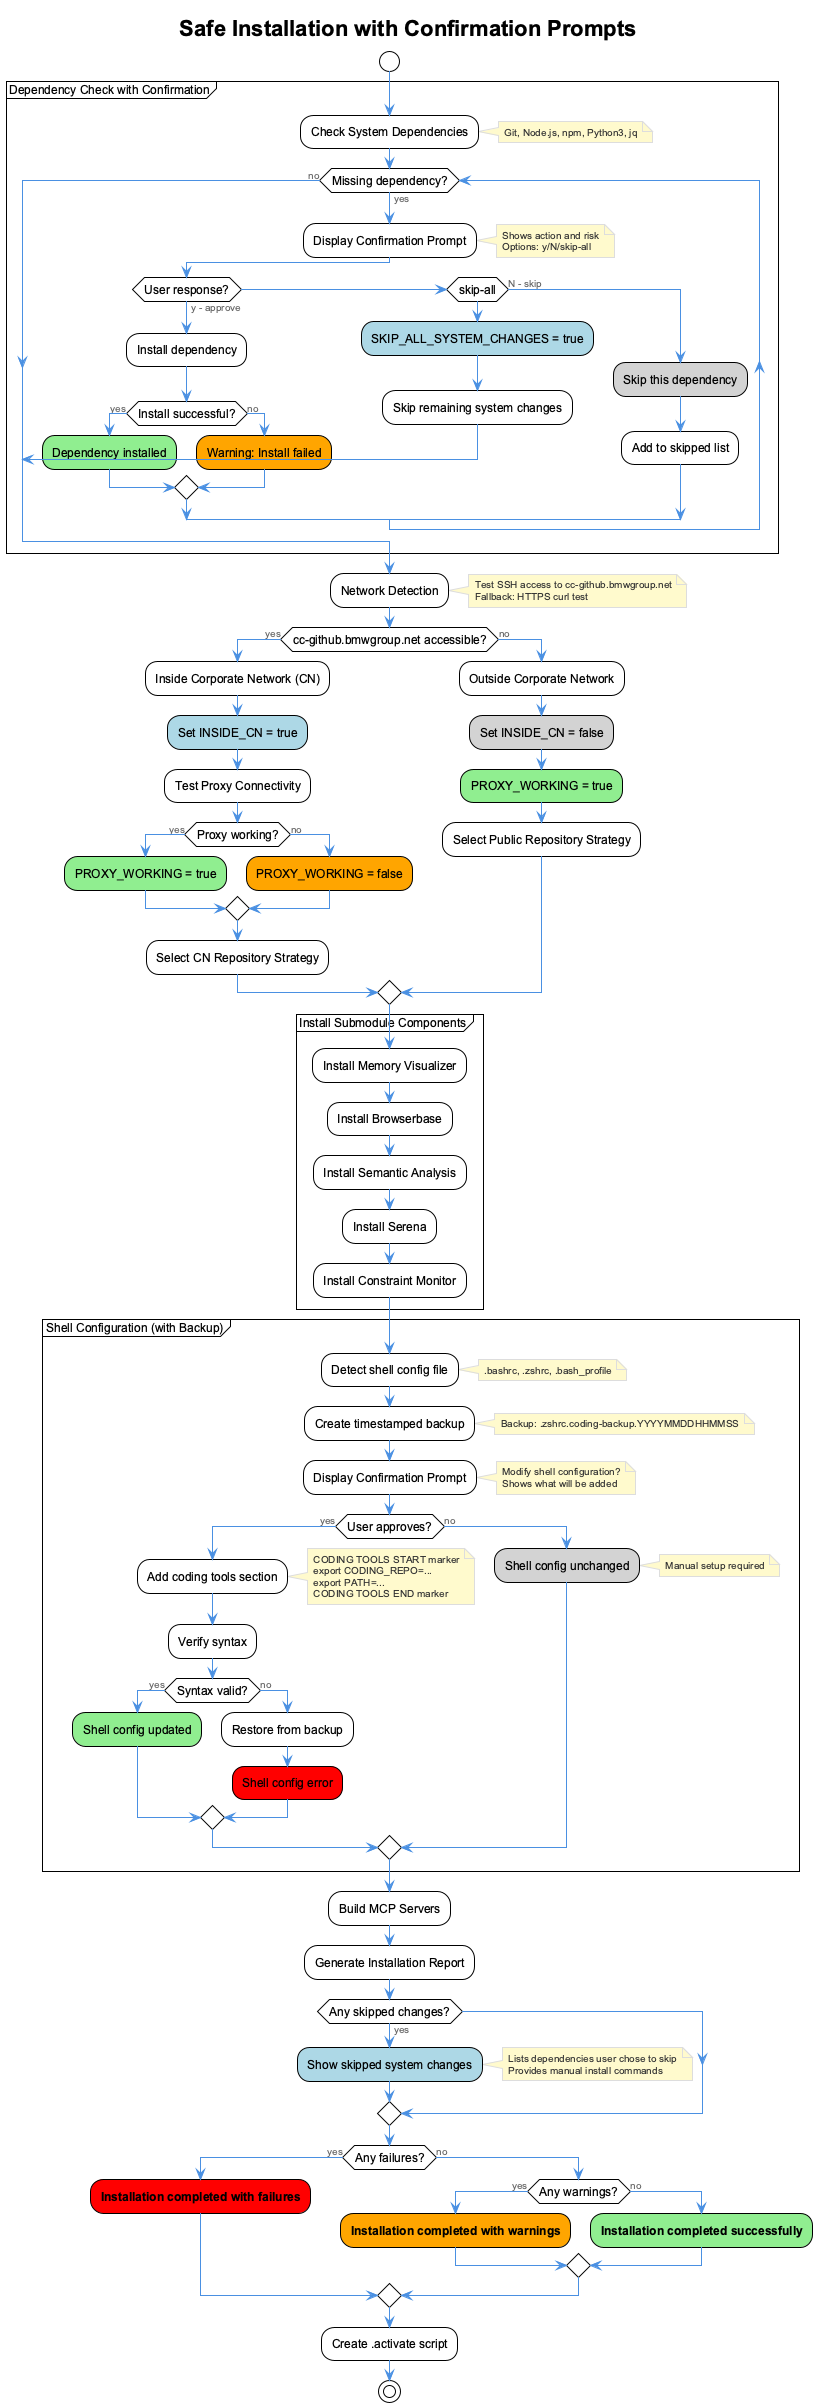

The diagram above was rendered by PlantUML. Its source (embedded in the PNG):
@startuml installation-flow
!include _standard-style.puml

title Safe Installation with Confirmation Prompts

start

partition "Dependency Check with Confirmation" {
  :Check System Dependencies;
  note right: Git, Node.js, npm, Python3, jq

  while (Missing dependency?) is (yes)
    :Display Confirmation Prompt;
    note right
      Shows action and risk
      Options: y/N/skip-all
    end note

    if (User response?) then (y - approve)
      :Install dependency;
      if (Install successful?) then (yes)
        #lightgreen:Dependency installed;
      else (no)
        #orange:Warning: Install failed;
      endif
    elseif (skip-all) then
      #lightblue:SKIP_ALL_SYSTEM_CHANGES = true;
      :Skip remaining system changes;
      break
    else (N - skip)
      #lightgray:Skip this dependency;
      :Add to skipped list;
    endif
  endwhile (no)
}

:Network Detection;
note right
  Test SSH access to cc-github.bmwgroup.net
  Fallback: HTTPS curl test
end note

if (cc-github.bmwgroup.net accessible?) then (yes)
  :Inside Corporate Network (CN);
  #lightblue:Set INSIDE_CN = true;

  :Test Proxy Connectivity;

  if (Proxy working?) then (yes)
    #lightgreen:PROXY_WORKING = true;
  else (no)
    #orange:PROXY_WORKING = false;
  endif

  :Select CN Repository Strategy;

else (no)
  :Outside Corporate Network;
  #lightgray:Set INSIDE_CN = false;
  #lightgreen:PROXY_WORKING = true;

  :Select Public Repository Strategy;
endif

partition "Install Submodule Components" {
  :Install Memory Visualizer;
  :Install Browserbase;
  :Install Semantic Analysis;
  :Install Serena;
  :Install Constraint Monitor;
}

partition "Shell Configuration (with Backup)" {
  :Detect shell config file;
  note right: .bashrc, .zshrc, .bash_profile

  :Create timestamped backup;
  note right
    Backup: .zshrc.coding-backup.YYYYMMDDHHMMSS
  end note

  :Display Confirmation Prompt;
  note right
    Modify shell configuration?
    Shows what will be added
  end note

  if (User approves?) then (yes)
    :Add coding tools section;
    note right
      CODING TOOLS START marker
      export CODING_REPO=...
      export PATH=...
      CODING TOOLS END marker
    end note

    :Verify syntax;
    if (Syntax valid?) then (yes)
      #lightgreen:Shell config updated;
    else (no)
      :Restore from backup;
      #red:Shell config error;
    endif
  else (no)
    #lightgray:Shell config unchanged;
    note right: Manual setup required
  endif
}

:Build MCP Servers;

:Generate Installation Report;

if (Any skipped changes?) then (yes)
  #lightblue:Show skipped system changes;
  note right
    Lists dependencies user chose to skip
    Provides manual install commands
  end note
endif

if (Any failures?) then (yes)
  #red:**Installation completed with failures**;
else (no)
  if (Any warnings?) then (yes)
    #orange:**Installation completed with warnings**;
  else (no)
    #lightgreen:**Installation completed successfully**;
  endif
endif

:Create .activate script;

stop

@enduml